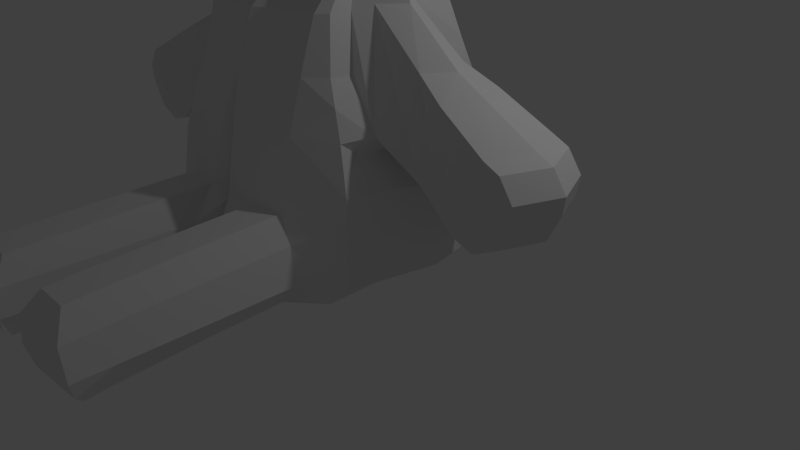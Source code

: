 # Source: Teddy.blend  (saved by Blender 2.71.0; exported with 4.5.12 LTS)
import bpy
from mathutils import Matrix  # noqa: F401  (used for matrix-valued properties, if any)

bpy.ops.wm.read_factory_settings(use_empty=True)
scene = bpy.context.scene
scene.name = 'Scene'

# ---- collections
col_collection_1 = bpy.data.collections.new('Collection 1'); scene.collection.children.link(col_collection_1)

# ---- materials (node trees are filled in below, after node groups)
mat_material = bpy.data.materials.new('Material')
mat_material.alpha_threshold = 0.0
mat_material.use_transparent_shadow = False
mat_material.roughness = 0.5
mat_material.line_color = (0.0, 0.0, 0.0, 1.0)

# ---- material node trees

# ---- world
world_world = bpy.data.worlds.new('World'); scene.world = world_world
world_world.color = (0.05088, 0.05088, 0.05088)
world_world.use_sun_shadow = False
world_world.sun_shadow_jitter_overblur = 0.0
world_world.cycles.sampling_method = 'MANUAL'
world_world.cycles.sample_map_resolution = 256

# ---- cameras
cam_camera = bpy.data.cameras.new('Camera')
cam_camera.clip_end = 100.0
cam_camera.lens = 35.0
cam_camera.sensor_width = 32.0
cam_camera.sensor_height = 18.0
cam_camera.ortho_scale = 7.314
cam_camera.dof.focus_distance = 0.0
cam_camera.dof.aperture_fstop = 128.0

# ---- lights
light_lamp = bpy.data.lights.new('Lamp', 'POINT')
light_lamp.transmission_factor = 0.0
light_lamp.cutoff_distance = 30.0
light_lamp.energy = 100.0
light_lamp.shadow_buffer_clip_start = 1.001
light_lamp.shadow_soft_size = 0.1
light_lamp.shadow_maximum_resolution = 0.006
light_lamp.use_absolute_resolution = True
light_lamp.cycles.use_multiple_importance_sampling = False

# ---- meshes
me_cube = bpy.data.meshes.new('Cube')
me_cube.from_pydata([(1.341, 1.175, -0.7672), (1.341, -1.158, -0.7672), (2.85, -0.5075, 1.123), (2.85, 0.5075, 1.123), (0.8942, 0.4232, 2.855), (0.8942, -0.2342, 2.855), (2.472, -0.504, 0.2178), (2.472, 0.504, 0.2178), (0.001193, 1.566, -0.8698), (0.001193, -1.488, -0.8698), (1.145, 0.5869, 1.251), (1.47, -0.5869, 1.008), (0.9173, 0.3606, 2.686), (1.47, 0.5869, 1.008), (1.14, -0.257, 2.233), (1.14, 0.257, 2.233), (2.026, -0.504, 0.6321), (1.83, -0.3097, 1.677), (2.026, 0.504, 0.6321), (1.83, 0.3097, 1.677), (2.307, -0.504, 0.3757), (2.221, -0.4217, 1.465), (2.307, 0.504, 0.3757), (2.221, 0.4217, 1.465), (3.047, -0.5075, 1.034), (3.047, 0.5075, 1.034), (2.739, -0.504, 0.1242), (2.739, 0.504, 0.1242), (3.178, 0.5058, 0.5791), (3.175, -0.5057, 0.5714), (3.214, 0.5068, 0.7939), (3.211, -0.5068, 0.7838), (3.021, -0.5047, 0.2611), (3.023, 0.5047, 0.2659), (0.9455, -1.501, -0.7704), (0.8318, -1.366, 0.1868), (0.4512, -1.911, -0.809), (0.3907, -1.428, 0.1762), (0.9955, -3.555, -0.8096), (0.8817, -3.421, 0.1475), (0.5048, -3.606, -0.7982), (0.4407, -3.409, 0.137), (0.4692, -2.395, -0.8059), (0.9598, -2.344, -0.7816), (0.405, -2.198, 0.165), (0.846, -2.21, 0.1756), (0.4811, -2.799, -0.8033), (0.9717, -2.748, -0.7909), (0.4169, -2.603, 0.1557), (0.8579, -2.614, 0.1662), (0.4924, -3.183, -0.8009), (0.983, -3.132, -0.7998), (0.4282, -2.986, 0.1468), (0.8692, -2.998, 0.1573), (1.007, -3.778, -0.8214), (0.8934, -3.766, 0.1358), (0.5166, -3.829, -0.8099), (0.4524, -3.754, 0.1252), (0.2916, -3.942, -0.1306), (1.092, -3.936, -0.1204), (0.2779, -3.974, -0.4522), (1.193, -3.947, -0.464), (0.399, -3.93, -0.6741), (1.123, -3.888, -0.6831), (0.2789, -3.466, -0.1332), (0.266, -3.044, -0.135), (0.227, -1.777, -0.1406), (0.2542, -2.662, -0.1367), (0.2418, -2.26, -0.1385), (0.2116, -1.851, -0.5065), (0.2267, -2.332, -0.4942), (0.2514, -3.115, -0.4743), (0.2394, -2.734, -0.484), (0.2647, -3.535, -0.4636), (1.036, -1.406, -0.09661), (1.07, -3.035, -0.1099), (1.06, -2.652, -0.1059), (1.081, -3.457, -0.1143), (1.049, -2.249, -0.1017), (1.178, -3.087, -0.4801), (1.152, -1.464, -0.505), (1.17, -2.706, -0.4876), (1.186, -3.507, -0.4718), (1.162, -2.304, -0.4955), (0.0007683, -1.399, 0.4485), (1.505, -1.015, 0.4661), (0.8271, -1.3, 0.4577), (0.3418, -1.361, 0.4438), (1.336, -0.9244, 0.9816), (0.8422, -1.181, 0.9957), (0.0006026, -1.292, 0.9635), (0.265, -1.239, 0.9809), (1.093, -0.8179, 1.585), (0.8587, -1.011, 1.586), (0.1813, -1.067, 1.566), (0.9992, -0.7117, 2.186), (0.8753, -0.8156, 2.18), (0.1534, -0.8724, 2.146), (1.517, 0.9638, 0.3825), (1.52, 1.195, 0.3706), (1.558, -1.078, -0.07751), (1.578, 1.235, -0.2257), (1.04, 0.8327, 2.29), (1.574, -1.13, -0.5246), (1.576, 1.201, -0.5238), (1.576, 1.263, -0.5238), (1.341, 0.7494, 0.9481), (1.331, -0.7292, 0.8352), (1.399, 1.124, 0.8924), (0.4905, 0.2073, 2.85), (0.4905, -0.1842, 2.85), (-0.0006771, 0.1956, 2.839), (-0.0006771, -0.1725, 2.839), (1.252, 0.7959, 3.818), (1.343, -0.812, 3.818), (1.531, -1.046, 0.1994), (0.001078, -1.435, -0.5135), (0.0009567, -1.379, -0.1369), (0.0008587, -1.441, 0.1678), (1.096, -0.5376, 1.563), (1.208, -0.8681, 1.3), (0.9976, -0.4403, 2.181), (1.296, 1.064, 1.292), (0.001116, 1.647, -0.6311), (0.001002, 1.6, -0.2762), (0.0008081, 1.54, 0.3262), (0.0006235, 1.432, 0.8999), (1.303, -0.6357, 3.254), (1.246, 0.5288, 3.254), (1.412, -0.8285, 3.574), (1.308, 0.7529, 3.574), (1.071, 0.3408, 3.052), (1.098, -0.3177, 3.052), (0.07305, 0.7599, 4.174), (1.12, -0.6931, 4.205), (1.117, 0.6523, 4.205), (1.207, 0.7259, 4.104), (1.21, -0.7419, 4.104), (1.046, -0.6479, 4.291), (1.043, 0.586, 4.291), (-0.0008339, 0.5382, 4.43), (0.7414, 0.4128, 4.446), (0.776, -0.45, 4.446), (0.2285, 0.01498, 4.434), (0.2549, -0.2763, 4.435), (0.7077, 0.01806, 4.442), (0.7247, -0.2792, 4.442), (0.429, 0.01482, 4.952), (0.4553, -0.2764, 4.953), (0.8041, 0.01789, 4.96), (0.8212, -0.2793, 4.96), (0.9058, -0.2792, 4.597), (0.8887, 0.01801, 4.597), (0.1741, -0.2763, 4.59), (0.1478, 0.01494, 4.589), (0.8814, 0.01795, 4.765), (0.2639, 0.01488, 4.757), (0.8985, -0.2793, 4.765), (0.2903, -0.2764, 4.757), (3.063, -2.597e-07, 1.123), (1.014, -5.364e-07, 2.855), (2.462, 9.859e-08, 0.1569), (1.17, -1.192e-07, 1.19), (1.165, -3.576e-07, 2.686), (1.495, -2.384e-07, 0.947), (1.388, -3.576e-07, 2.233), (2.016, 2.01e-07, 0.5712), (2.043, -3.786e-09, 1.677), (2.297, 1.498e-07, 0.3148), (2.434, -1.062e-07, 1.465), (3.26, -4.133e-07, 1.034), (2.729, -5.498e-08, 0.06335), (3.389, 1.223e-05, 0.5753), (3.425, 1.607e-05, 0.7889), (3.234, 7.675e-06, 0.2635), (0.7379, 0.01153, 2.85), (1.759, 0.01507, 0.4173), (1.823, 0.0002389, -0.2249), (1.822, -0.04197, -0.5242), (1.529, 0.01009, 0.7802), (1.545, -0.00804, 3.818), (1.522, -0.05344, 3.254), (1.607, -0.01089, 3.574), (1.332, 0.01153, 3.052), (1.456, -0.007978, 4.104), (1.366, -0.02041, 4.205), (1.292, -0.03099, 4.291), (1.006, -0.01859, 4.446), (0.1708, -0.1307, 4.434), (0.9636, -0.1305, 4.442), (0.3712, -0.1308, 4.966), (1.06, -0.1307, 4.973), (1.145, -0.1306, 4.597), (0.09004, -0.1307, 4.589), (1.137, -0.1306, 4.765), (0.2062, -0.1308, 4.757), (0.9979, 0.4406, 2.179), (1.086, 0.5282, 1.624), (1.194, 0.9627, 1.691), (0.2599, 1.548, -0.3427), (0.2594, 1.558, -0.4558), (0.01251, 1.766, -0.6254), (0.0124, 1.719, -0.2705), (0.2713, 1.667, -0.337), (0.2708, 1.678, -0.45), (0.6695, -0.2781, 4.957), (0.6644, -0.1308, 5.031), (0.6581, 0.0167, 4.957), (0.8316, -0.8235, 3.754), (0.8691, -0.8324, 3.623), (0.113, -1.074, 3.872), (0.1118, -1.087, 3.451), (1.102, -1.051, 3.771), (1.103, -1.063, 3.597), (0.3553, -1.041, 3.719), (0.3556, -1.069, 3.637), (-0.00119, -1.182, 3.459), (0.3649, -1.136, 3.727), (0.3651, -1.163, 3.645), (-1.341, 1.175, -0.7672), (-1.341, -1.158, -0.7672), (-2.85, -0.5075, 1.123), (-2.85, 0.5075, 1.123), (-0.8942, 0.4232, 2.855), (-0.8942, -0.2342, 2.855), (-2.472, -0.504, 0.2178), (-2.472, 0.504, 0.2178), (-0.001193, 1.566, -0.8698), (-0.001193, -1.488, -0.8698), (0.0, 0.4717, 2.834), (0.0, -0.1362, 2.834), (-1.145, 0.5869, 1.251), (-1.47, -0.5869, 1.008), (-0.9173, 0.3606, 2.686), (-1.47, 0.5869, 1.008), (-1.14, -0.257, 2.233), (-1.14, 0.257, 2.233), (-2.026, -0.504, 0.6321), (-1.83, -0.3097, 1.677), (-2.026, 0.504, 0.6321), (-1.83, 0.3097, 1.677), (-2.307, -0.504, 0.3757), (-2.221, -0.4217, 1.465), (-2.307, 0.504, 0.3757), (-2.221, 0.4217, 1.465), (-3.047, -0.5075, 1.034), (-3.047, 0.5075, 1.034), (-2.739, -0.504, 0.1242), (-2.739, 0.504, 0.1242), (-3.178, 0.5058, 0.5791), (-3.175, -0.5057, 0.5714), (-3.214, 0.5068, 0.7939), (-3.211, -0.5068, 0.7838), (-3.021, -0.5047, 0.2611), (-3.023, 0.5047, 0.2659), (-0.9455, -1.501, -0.7704), (-0.8318, -1.366, 0.1868), (-0.4512, -1.911, -0.809), (-0.3907, -1.428, 0.1762), (-0.9955, -3.555, -0.8096), (-0.8817, -3.421, 0.1475), (-0.5048, -3.606, -0.7982), (-0.4407, -3.409, 0.137), (-0.4692, -2.395, -0.8059), (-0.9598, -2.344, -0.7816), (-0.405, -2.198, 0.165), (-0.846, -2.21, 0.1756), (-0.4811, -2.799, -0.8033), (-0.9717, -2.748, -0.7909), (-0.4169, -2.603, 0.1557), (-0.8579, -2.614, 0.1662), (-0.4924, -3.183, -0.8009), (-0.983, -3.132, -0.7998), (-0.4282, -2.986, 0.1468), (-0.8692, -2.998, 0.1573), (-1.007, -3.778, -0.8214), (-0.8934, -3.766, 0.1358), (-0.5166, -3.829, -0.8099), (-0.4524, -3.754, 0.1252), (-0.2916, -3.942, -0.1306), (-1.092, -3.936, -0.1204), (-0.2779, -3.974, -0.4522), (-1.193, -3.947, -0.464), (-0.399, -3.93, -0.6741), (-1.123, -3.888, -0.6831), (-0.2789, -3.466, -0.1332), (-0.266, -3.044, -0.135), (-0.227, -1.777, -0.1406), (-0.2542, -2.662, -0.1367), (-0.2418, -2.26, -0.1385), (-0.2116, -1.851, -0.5065), (-0.2267, -2.332, -0.4942), (-0.2514, -3.115, -0.4743), (-0.2394, -2.734, -0.484), (-0.2647, -3.535, -0.4636), (-1.036, -1.406, -0.09661), (-1.07, -3.035, -0.1099), (-1.06, -2.652, -0.1059), (-1.081, -3.457, -0.1143), (-1.049, -2.249, -0.1017), (-1.178, -3.087, -0.4801), (-1.152, -1.464, -0.505), (-1.17, -2.706, -0.4876), (-1.186, -3.507, -0.4718), (-1.162, -2.304, -0.4955), (-0.0007683, -1.292, 0.4485), (-1.505, -1.015, 0.4661), (-0.8271, -1.3, 0.4577), (-0.3418, -1.361, 0.4438), (-1.336, -0.9244, 0.9816), (-0.8422, -1.181, 0.9957), (-0.0006026, -1.185, 0.9635), (-0.265, -1.239, 0.9809), (-1.093, -0.8179, 1.585), (-0.8587, -1.011, 1.586), (0.0, -1.169, 1.558), (-0.1813, -1.067, 1.566), (-0.9992, -0.7117, 2.186), (-0.8753, -0.8156, 2.18), (0.0, -0.9403, 2.142), (-0.1606, -0.8724, 2.146), (-1.517, 0.9638, 0.3825), (-1.52, 1.195, 0.3706), (-1.558, -1.078, -0.07751), (-1.578, 1.235, -0.2257), (-1.04, 0.8327, 2.29), (-1.574, -1.13, -0.5246), (-1.576, 1.201, -0.5238), (-1.576, 1.263, -0.5238), (-1.341, 0.7494, 0.9481), (-1.331, -0.7292, 0.8352), (-1.399, 1.124, 0.8924), (-0.4905, 0.2073, 2.85), (-0.4905, -0.1842, 2.85), (0.0006771, 0.1956, 2.839), (0.0006771, -0.1725, 2.839), (-1.252, 0.7959, 3.818), (-1.343, -0.812, 3.818), (0.0, 0.9035, 3.781), (0.0, -0.8569, 3.781), (-1.531, -1.046, 0.1994), (-0.001078, -1.435, -0.5135), (-0.0009567, -1.379, -0.1369), (-0.0008587, -1.333, 0.1678), (-1.096, -0.5376, 1.563), (-1.208, -0.8681, 1.3), (-0.9976, -0.4403, 2.181), (-1.296, 1.064, 1.292), (-0.001116, 1.647, -0.6311), (-0.001002, 1.6, -0.2762), (-0.0008081, 1.54, 0.3262), (-0.0006235, 1.432, 0.8999), (0.0, 1.349, 1.37), (0.0, 0.6412, 3.232), (0.0, -0.6632, 3.232), (-1.303, -0.6357, 3.254), (-1.246, 0.5288, 3.254), (0.0, -0.8501, 3.543), (-1.412, -0.8285, 3.574), (0.0, 0.8593, 3.543), (-1.308, 0.7529, 3.574), (0.0, 0.4059, 3.036), (-1.071, 0.3408, 3.052), (0.0, -0.349, 3.036), (-1.098, -0.3177, 3.052), (-0.07305, 0.7599, 4.174), (0.0, -0.7159, 4.174), (-1.12, -0.6931, 4.205), (-1.117, 0.6523, 4.205), (-1.207, 0.7259, 4.104), (-1.21, -0.7419, 4.104), (0.0, 0.8335, 4.074), (0.0, -0.7647, 4.074), (0.0, 0.6936, 4.261), (0.0, -0.6707, 4.261), (-1.046, -0.6479, 4.291), (-1.043, 0.586, 4.291), (0.0008339, 0.5382, 4.43), (0.0, -0.491, 4.431), (-0.7414, 0.4128, 4.446), (-0.776, -0.45, 4.446), (-0.2285, 0.01498, 4.434), (-0.2549, -0.2763, 4.435), (-0.7077, 0.01806, 4.442), (-0.7247, -0.2792, 4.442), (-0.429, 0.01482, 4.952), (-0.4553, -0.2764, 4.953), (-0.8041, 0.01789, 4.96), (-0.8212, -0.2793, 4.96), (-0.9058, -0.2792, 4.597), (-0.8887, 0.01801, 4.597), (-0.1741, -0.2763, 4.59), (-0.1478, 0.01494, 4.589), (-0.8814, 0.01795, 4.765), (-0.2639, 0.01488, 4.757), (-0.8985, -0.2793, 4.765), (-0.2903, -0.2764, 4.757), (-3.063, -2.597e-07, 1.123), (-1.014, -5.364e-07, 2.855), (-2.462, 9.859e-08, 0.1569), (-1.17, -1.192e-07, 1.19), (-1.165, -3.576e-07, 2.686), (-1.495, -2.384e-07, 0.947), (-1.388, -3.576e-07, 2.233), (-2.016, 2.01e-07, 0.5712), (-2.043, -3.786e-09, 1.677), (-2.297, 1.498e-07, 0.3148), (-2.434, -1.062e-07, 1.465), (-3.26, -4.133e-07, 1.034), (-2.729, -5.498e-08, 0.06335), (-3.389, 1.223e-05, 0.5753), (-3.425, 1.607e-05, 0.7889), (-3.234, 7.675e-06, 0.2635), (-0.7379, 0.01153, 2.85), (-1.759, 0.01507, 0.4173), (-1.823, 0.0002389, -0.2249), (-1.822, -0.04197, -0.5242), (-1.529, 0.01009, 0.7802), (-1.545, -0.00804, 3.818), (-1.522, -0.05344, 3.254), (-1.607, -0.01089, 3.574), (-1.332, 0.01153, 3.052), (-1.456, -0.007978, 4.104), (-1.366, -0.02041, 4.205), (-1.292, -0.03099, 4.291), (0.0, 0.006728, 4.431), (-1.006, -0.01859, 4.446), (-0.1708, -0.1307, 4.434), (-0.9636, -0.1305, 4.442), (-0.3712, -0.1308, 4.966), (-1.06, -0.1307, 4.973), (-1.145, -0.1306, 4.597), (-0.09004, -0.1307, 4.589), (-1.137, -0.1306, 4.765), (-0.2062, -0.1308, 4.757), (0.0, 1.11, 2.279), (-0.9979, 0.4406, 2.179), (-1.086, 0.5282, 1.624), (-1.194, 0.9627, 1.691), (0.0, 1.249, 1.715), (-0.2599, 1.548, -0.3427), (-0.2594, 1.558, -0.4558), (-0.01251, 1.766, -0.6254), (-0.0124, 1.719, -0.2705), (-0.2713, 1.667, -0.337), (-0.2708, 1.678, -0.45), (-0.6695, -0.2781, 4.957), (-0.6644, -0.1308, 5.031), (-0.6581, 0.0167, 4.957), (-0.8316, -0.8235, 3.754), (-0.8691, -0.8324, 3.623), (-0.113, -1.074, 3.872), (-0.1118, -1.087, 3.451), (-1.102, -1.051, 3.771), (-1.103, -1.063, 3.597), (-0.3553, -1.041, 3.719), (-0.3556, -1.069, 3.637), (0.0, -1.169, 3.879), (0.00119, -1.182, 3.459), (-0.3649, -1.136, 3.727), (-0.3651, -1.163, 3.645)], [], [(168, 22, 7, 161), (22, 23, 3, 7), (21, 20, 6, 2), (161, 7, 27, 171), (0, 1, 9, 8), (229, 230, 112, 111), (123, 105, 0, 8), (169, 21, 2, 159), (162, 10, 13, 164), (196, 12, 15), (164, 13, 18, 166), (13, 15, 19, 18), (165, 14, 17, 167), (166, 18, 22, 168), (18, 19, 23, 22), (17, 16, 20, 21), (167, 17, 21, 169), (171, 174, 32, 26), (27, 7, 33), (24, 2, 29, 31), (159, 2, 24, 170), (172, 173, 31, 29), (173, 170, 24, 31), (174, 172, 29, 32), (52, 65, 64, 41), (86, 87, 37, 35), (9, 1, 34, 36), (80, 74, 78, 83), (41, 64, 58, 57), (93, 94, 91, 89), (50, 51, 38, 40), (51, 79, 82, 38), (85, 88, 89, 86), (36, 34, 43, 42), (88, 120, 92, 93, 89), (34, 80, 83, 43), (44, 68, 67, 48), (90, 84, 87, 91), (42, 43, 47, 46), (43, 83, 81, 47), (48, 67, 65, 52), (84, 118, 37, 87), (46, 47, 51, 50), (47, 81, 79, 51), (54, 63, 62, 56), (315, 90, 91, 94), (40, 38, 54, 56), (38, 82, 61, 63, 54), (59, 55, 57, 58), (61, 59, 58, 60), (63, 61, 60, 62), (64, 73, 60, 58), (68, 70, 72, 67), (67, 72, 71, 65), (65, 71, 73, 64), (72, 46, 50, 71), (100, 177, 176, 85), (71, 50, 40, 73), (69, 36, 42, 70), (70, 42, 46, 72), (73, 40, 56, 62, 60), (37, 44, 48, 52, 41, 57, 55, 39, 53, 49, 45, 35), (78, 45, 49, 76), (76, 49, 53, 75), (77, 39, 55, 59), (75, 53, 39, 77), (74, 35, 45, 78), (83, 78, 76, 81), (81, 76, 75, 79), (82, 77, 59, 61), (79, 75, 77, 82), (89, 91, 87, 86), (319, 315, 94, 97), (96, 97, 94, 93), (92, 95, 96, 93), (95, 5, 96), (4, 229, 111, 109), (66, 69, 70, 68), (37, 66, 68, 44), (99, 108, 106, 98), (176, 98, 106, 179), (10, 197, 196, 15, 13), (177, 101, 98, 176), (85, 176, 179, 107), (122, 198, 197, 10), (178, 104, 101, 177), (108, 122, 10, 106), (179, 106, 10, 162), (2, 6, 32, 29), (230, 5, 110, 112), (160, 4, 109, 175), (185, 186, 138, 134, 137, 184), (130, 359, 338, 113), (182, 130, 113, 180), (3, 25, 30, 28), (7, 3, 28, 33), (35, 115, 85, 86), (85, 115, 100), (107, 88, 85), (116, 9, 36, 69), (117, 116, 69, 66), (118, 117, 66, 37), (5, 230, 97, 96), (230, 319, 97), (102, 4, 12, 196), (11, 120, 88, 107), (6, 26, 32), (4, 102, 435, 229), (5, 121, 14), (126, 108, 99, 125), (122, 108, 126, 352), (198, 122, 352, 439), (363, 132, 127, 354), (131, 361, 353, 128), (183, 131, 128, 181), (354, 127, 129, 357), (128, 353, 359, 130), (181, 128, 130, 182), (112, 110, 132, 363), (109, 111, 361, 131), (175, 109, 131, 183), (136, 371, 133, 373, 139, 135), (180, 113, 136, 184), (339, 114, 137, 372), (113, 338, 371, 136), (187, 141, 145, 189), (186, 187, 142, 138), (374, 138, 142, 378), (139, 373, 140, 141), (194, 155, 149, 191), (378, 142, 146, 144), (141, 140, 143, 145), (425, 378, 144, 188), (206, 190, 148, 205), (158, 157, 150, 205, 148), (155, 156, 147, 207, 149), (195, 158, 148, 190), (189, 145, 152, 192), (144, 146, 151, 153), (145, 143, 154, 152), (188, 144, 153, 193), (192, 152, 155, 194), (153, 151, 157, 158), (152, 154, 156, 155), (193, 153, 158, 195), (20, 168, 161, 6), (4, 160, 163, 12), (6, 161, 171, 26), (23, 169, 159, 3), (12, 163, 165, 15), (15, 165, 167, 19), (16, 166, 168, 20), (19, 167, 169, 23), (27, 33, 174, 171), (3, 159, 170, 25), (28, 30, 173, 172), (30, 25, 170, 173), (33, 28, 172, 174), (103, 178, 177, 100), (107, 179, 162, 11), (5, 160, 175, 110), (129, 182, 180, 114), (132, 183, 181, 127), (127, 181, 182, 129), (110, 175, 183, 132), (114, 180, 184, 137), (135, 139, 186, 185, 184, 136), (142, 187, 189, 146), (139, 141, 187, 186), (157, 194, 191, 150), (140, 425, 188, 143), (207, 147, 190, 206), (156, 195, 190, 147), (146, 189, 192, 151), (143, 188, 193, 154), (151, 192, 194, 157), (154, 193, 195, 156), (1, 0, 105, 104, 178, 103), (1, 103, 80, 34), (74, 100, 115, 35), (103, 100, 74, 80), (95, 92, 119, 121), (14, 11, 16, 17), (11, 162, 164), (11, 164, 166, 16), (119, 92, 120, 11), (160, 5, 163), (163, 5, 14, 165), (5, 95, 121), (121, 119, 11, 14), (101, 99, 98), (105, 101, 104), (123, 124, 202, 201), (125, 99, 101, 124), (198, 102, 196, 197), (102, 198, 439, 435), (124, 199, 203, 202), (101, 105, 200, 199), (105, 123, 200), (199, 200, 204, 203), (124, 101, 199), (200, 123, 201, 204), (202, 203, 204, 201), (149, 207, 206, 191), (191, 206, 205, 150), (372, 137, 134, 138, 374, 366), (208, 339, 210, 212), (129, 114, 208, 209), (357, 129, 209), (114, 339, 208), (357, 209, 213, 211), (209, 208, 212, 213), (339, 357, 211, 210), (214, 210, 457, 217), (213, 212, 214, 215), (211, 213, 215), (212, 210, 214), (457, 216, 218, 217), (211, 215, 218, 216), (215, 214, 217, 218), (210, 211, 216, 457), (406, 399, 226, 243), (243, 226, 222, 244), (242, 221, 225, 241), (399, 409, 248, 226), (219, 227, 228, 220), (229, 334, 335, 230), (348, 227, 219, 328), (407, 397, 221, 242), (400, 402, 234, 231), (436, 236, 233), (402, 404, 239, 234), (234, 239, 240, 236), (403, 405, 238, 235), (404, 406, 243, 239), (239, 243, 244, 240), (238, 242, 241, 237), (405, 407, 242, 238), (409, 247, 253, 412), (248, 254, 226), (245, 252, 250, 221), (397, 408, 245, 221), (410, 250, 252, 411), (411, 252, 245, 408), (412, 253, 250, 410), (273, 262, 285, 286), (307, 256, 258, 308), (228, 257, 255, 220), (301, 304, 299, 295), (262, 278, 279, 285), (314, 310, 312, 316), (271, 261, 259, 272), (272, 259, 303, 300), (306, 307, 310, 309), (257, 263, 264, 255), (309, 310, 314, 313, 345), (255, 264, 304, 301), (265, 269, 288, 289), (311, 312, 308, 305), (263, 267, 268, 264), (264, 268, 302, 304), (269, 273, 286, 288), (305, 308, 258, 343), (267, 271, 272, 268), (268, 272, 300, 302), (275, 277, 283, 284), (315, 316, 312, 311), (261, 277, 275, 259), (259, 275, 284, 282, 303), (280, 279, 278, 276), (282, 281, 279, 280), (284, 283, 281, 282), (285, 279, 281, 294), (289, 288, 293, 291), (288, 286, 292, 293), (286, 285, 294, 292), (293, 292, 271, 267), (323, 306, 414, 415), (292, 294, 261, 271), (290, 291, 263, 257), (291, 293, 267, 263), (294, 281, 283, 277, 261), (258, 256, 266, 270, 274, 260, 276, 278, 262, 273, 269, 265), (299, 297, 270, 266), (297, 296, 274, 270), (298, 280, 276, 260), (296, 298, 260, 274), (295, 299, 266, 256), (304, 302, 297, 299), (302, 300, 296, 297), (303, 282, 280, 298), (300, 303, 298, 296), (310, 307, 308, 312), (319, 320, 316, 315), (318, 314, 316, 320), (313, 314, 318, 317), (317, 318, 224), (223, 332, 334, 229), (287, 289, 291, 290), (258, 265, 289, 287), (322, 321, 329, 331), (414, 417, 329, 321), (231, 234, 236, 436, 437), (415, 414, 321, 324), (306, 330, 417, 414), (347, 231, 437, 438), (416, 415, 324, 327), (331, 329, 231, 347), (417, 400, 231, 329), (221, 250, 253, 225), (230, 335, 333, 224), (398, 413, 332, 223), (423, 422, 370, 367, 375, 424), (360, 336, 338, 359), (420, 418, 336, 360), (222, 249, 251, 246), (226, 254, 249, 222), (256, 307, 306, 340), (306, 323, 340), (330, 306, 309), (341, 290, 257, 228), (342, 287, 290, 341), (343, 258, 287, 342), (224, 318, 320, 230), (230, 320, 319), (325, 436, 233, 223), (232, 330, 309, 345), (225, 253, 247), (223, 229, 435, 325), (224, 235, 346), (351, 350, 322, 331), (347, 352, 351, 331), (438, 439, 352, 347), (363, 354, 355, 364), (362, 356, 353, 361), (421, 419, 356, 362), (354, 357, 358, 355), (356, 360, 359, 353), (419, 420, 360, 356), (335, 363, 364, 333), (332, 362, 361, 334), (413, 421, 362, 332), (369, 368, 376, 373, 365, 371), (418, 422, 369, 336), (339, 372, 370, 337), (336, 369, 371, 338), (426, 428, 383, 379), (424, 375, 380, 426), (374, 378, 380, 375), (376, 379, 377, 373), (433, 430, 387, 393), (378, 382, 384, 380), (379, 383, 381, 377), (425, 427, 382, 378), (447, 446, 386, 429), (396, 386, 446, 388, 395), (393, 387, 448, 385, 394), (434, 429, 386, 396), (428, 431, 390, 383), (382, 391, 389, 384), (383, 390, 392, 381), (427, 432, 391, 382), (431, 433, 393, 390), (391, 396, 395, 389), (390, 393, 394, 392), (432, 434, 396, 391), (241, 225, 399, 406), (223, 233, 401, 398), (225, 247, 409, 399), (244, 222, 397, 407), (233, 236, 403, 401), (236, 240, 405, 403), (237, 241, 406, 404), (240, 244, 407, 405), (248, 409, 412, 254), (222, 246, 408, 397), (249, 410, 411, 251), (251, 411, 408, 246), (254, 412, 410, 249), (326, 323, 415, 416), (330, 232, 400, 417), (224, 333, 413, 398), (358, 337, 418, 420), (364, 355, 419, 421), (355, 358, 420, 419), (333, 364, 421, 413), (337, 370, 422, 418), (368, 369, 422, 423, 424, 376), (380, 384, 428, 426), (376, 424, 426, 379), (395, 388, 430, 433), (377, 381, 427, 425), (448, 447, 429, 385), (394, 385, 429, 434), (384, 389, 431, 428), (381, 392, 432, 427), (389, 395, 433, 431), (392, 394, 434, 432), (220, 326, 416, 327, 328, 219), (220, 255, 301, 326), (295, 256, 340, 323), (326, 301, 295, 323), (317, 346, 344, 313), (235, 238, 237, 232), (232, 402, 400), (232, 237, 404, 402), (344, 232, 345, 313), (398, 401, 224), (401, 403, 235, 224), (224, 346, 317), (346, 235, 232, 344), (324, 321, 322), (328, 327, 324), (348, 442, 443, 349), (350, 349, 324, 322), (438, 437, 436, 325), (325, 435, 439, 438), (349, 443, 444, 440), (324, 440, 441, 328), (328, 441, 348), (440, 444, 445, 441), (349, 440, 324), (441, 445, 442, 348), (443, 442, 445, 444), (387, 430, 447, 448), (430, 388, 446, 447), (372, 366, 374, 375, 367, 370), (449, 453, 451, 339), (358, 450, 449, 337), (357, 450, 358), (337, 449, 339), (357, 452, 454, 450), (450, 454, 453, 449), (339, 451, 452, 357), (455, 459, 457, 451), (454, 456, 455, 453), (452, 456, 454), (453, 455, 451), (457, 459, 460, 458), (452, 458, 460, 456), (456, 460, 459, 455), (451, 457, 458, 452)])
me_cube.materials.append(mat_material)
me_cube.use_remesh_preserve_volume = False
me_cube.use_remesh_preserve_attributes = False
me_cube.use_mirror_vertex_groups = False
me_cube.update()

# ---- objects
ob_cube = bpy.data.objects.new('Cube', me_cube)
ob_lamp = bpy.data.objects.new('Lamp', light_lamp)
ob_camera = bpy.data.objects.new('Camera', cam_camera)

# ---- transforms, parenting, visibility, modifiers, constraints
ob_cube.location = (-0.1997, -0.4612, 1.215)
ob_cube.lock_rotations_4d = False
ob_cube.empty_display_type = 'ARROWS'
ob_cube.lineart.crease_threshold = 0.0
ob_lamp.location = (4.076, 1.005, 5.904)
ob_lamp.rotation_euler = (0.6503, 0.05522, 1.866)
ob_lamp.lock_rotations_4d = False
ob_lamp.empty_display_type = 'ARROWS'
ob_lamp.color = (0.0, 0.0, 0.0, 0.0)
ob_lamp.lineart.crease_threshold = 0.0
ob_camera.location = (7.481, -6.508, 5.344)
ob_camera.rotation_euler = (1.109, 0.01082, 0.8149)
ob_camera.lock_rotations_4d = False
ob_camera.empty_display_type = 'ARROWS'
ob_camera.color = (0.0, 0.0, 0.0, 0.0)
ob_camera.display_type = 'WIRE'
ob_camera.lineart.crease_threshold = 0.0

# ---- collection membership
col_collection_1.objects.link(ob_cube)
col_collection_1.objects.link(ob_lamp)
col_collection_1.objects.link(ob_camera)

# ---- scene / render settings (as saved in the file)
scene.camera = ob_camera
scene.frame_start = 1; scene.frame_end = 250; scene.frame_set(80)
scene.render.engine = 'BLENDER_EEVEE_NEXT'
scene.render.resolution_percentage = 50
scene.render.dither_intensity = 0.0
scene.cycles.use_denoising = False
scene.cycles.samples = 10
scene.cycles.sampling_pattern = 'TABULATED_SOBOL'
scene.cycles.light_sampling_threshold = 0.0
scene.cycles.use_adaptive_sampling = False
scene.cycles.use_light_tree = False
scene.cycles.blur_glossy = 0.0
scene.cycles.volume_bounces = 1
scene.cycles.pixel_filter_type = 'GAUSSIAN'
scene.cycles.sample_clamp_indirect = 0.0
scene.view_settings.view_transform = 'Standard'
bpy.context.view_layer.update()
